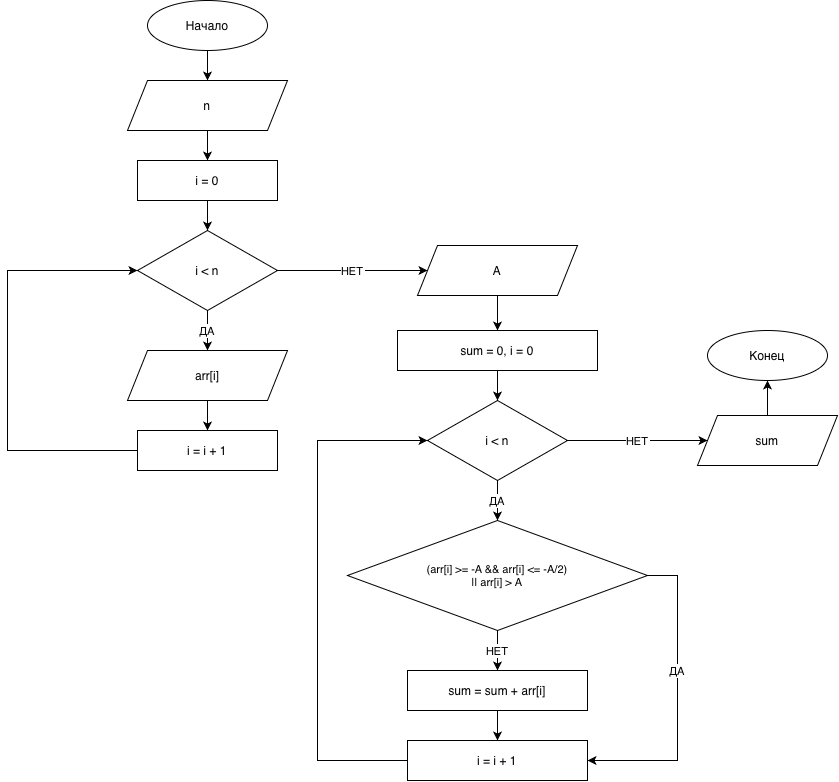

The diagram above was exported from draw.io. Its source (the exported page's mxGraphModel, read from the mxfile embedded in the PNG):
<mxGraphModel dx="1216" dy="823" grid="1" gridSize="10" guides="1" tooltips="1" connect="1" arrows="1" fold="1" page="1" pageScale="1" pageWidth="1150" pageHeight="880" math="0" shadow="0">
  <root>
    <mxCell id="0" />
    <mxCell id="1" parent="0" />
    <mxCell id="n1" parent="1" style="ellipse;whiteSpace=wrap;" value="Начало" vertex="1">
      <mxGeometry height="50" width="120" x="340" y="20" as="geometry" />
    </mxCell>
    <mxCell id="n2" parent="1" style="shape=parallelogram;perimeter=parallelogramPerimeter;whiteSpace=wrap;fixedSize=1;" value="n" vertex="1">
      <mxGeometry height="50" width="160" x="320" y="100" as="geometry" />
    </mxCell>
    <mxCell id="n3" parent="1" style="rounded=0;whiteSpace=wrap;" value="i = 0" vertex="1">
      <mxGeometry height="40" width="140" x="330" y="180" as="geometry" />
    </mxCell>
    <mxCell id="n4" parent="1" style="rhombus;whiteSpace=wrap;" value="i &lt; n" vertex="1">
      <mxGeometry height="80" width="140" x="330" y="250" as="geometry" />
    </mxCell>
    <mxCell id="n5" parent="1" style="shape=parallelogram;perimeter=parallelogramPerimeter;whiteSpace=wrap;fixedSize=1;" value="arr[i]" vertex="1">
      <mxGeometry height="50" width="160" x="320" y="370" as="geometry" />
    </mxCell>
    <mxCell id="n6" parent="1" style="rounded=0;whiteSpace=wrap;" value="i = i + 1" vertex="1">
      <mxGeometry height="40" width="140" x="330" y="450" as="geometry" />
    </mxCell>
    <mxCell id="n7" parent="1" style="shape=parallelogram;perimeter=parallelogramPerimeter;whiteSpace=wrap;fixedSize=1;" value="A" vertex="1">
      <mxGeometry height="50" width="160" x="610" y="265" as="geometry" />
    </mxCell>
    <mxCell id="n8" parent="1" style="rounded=0;whiteSpace=wrap;" value="sum = 0, i = 0" vertex="1">
      <mxGeometry height="40" width="200" x="590" y="350" as="geometry" />
    </mxCell>
    <mxCell id="n9" parent="1" style="rhombus;whiteSpace=wrap;" value="i &lt; n" vertex="1">
      <mxGeometry height="80" width="140" x="620" y="420" as="geometry" />
    </mxCell>
    <mxCell id="n10" parent="1" style="rhombus;whiteSpace=wrap;fontSize=11;" value="(arr[i] &gt;= -A &amp;&amp; arr[i] &lt;= -A/2)&#10;|| arr[i] &gt; A" vertex="1">
      <mxGeometry height="110" width="300" x="540" y="540" as="geometry" />
    </mxCell>
    <mxCell id="n11" parent="1" style="rounded=0;whiteSpace=wrap;" value="sum = sum + arr[i]" vertex="1">
      <mxGeometry height="40" width="180" x="600" y="690" as="geometry" />
    </mxCell>
    <mxCell id="n12" parent="1" style="rounded=0;whiteSpace=wrap;" value="i = i + 1" vertex="1">
      <mxGeometry height="40" width="180" x="600" y="760" as="geometry" />
    </mxCell>
    <mxCell id="n13" parent="1" style="shape=parallelogram;perimeter=parallelogramPerimeter;whiteSpace=wrap;fixedSize=1;" value="sum" vertex="1">
      <mxGeometry height="50" width="140" x="890" y="435" as="geometry" />
    </mxCell>
    <mxCell id="n14" parent="1" style="ellipse;whiteSpace=wrap;" value="Конец" vertex="1">
      <mxGeometry height="50" width="120" x="900" y="350" as="geometry" />
    </mxCell>
    <mxCell id="e1" edge="1" parent="1" source="n1" style="edgeStyle=orthogonalEdgeStyle;endArrow=classic;" target="n2">
      <mxGeometry relative="1" as="geometry" />
    </mxCell>
    <mxCell id="e2" edge="1" parent="1" source="n2" style="edgeStyle=orthogonalEdgeStyle;endArrow=classic;" target="n3">
      <mxGeometry relative="1" as="geometry" />
    </mxCell>
    <mxCell id="e3" edge="1" parent="1" source="n3" style="edgeStyle=orthogonalEdgeStyle;endArrow=classic;" target="n4">
      <mxGeometry relative="1" as="geometry" />
    </mxCell>
    <mxCell id="e4" edge="1" parent="1" source="n4" style="edgeStyle=orthogonalEdgeStyle;endArrow=classic;" target="n5" value="ДА">
      <mxGeometry relative="1" as="geometry" />
    </mxCell>
    <mxCell id="e5" edge="1" parent="1" source="n5" style="edgeStyle=orthogonalEdgeStyle;endArrow=classic;" target="n6">
      <mxGeometry relative="1" as="geometry" />
    </mxCell>
    <mxCell id="e6" edge="1" parent="1" source="n6" style="edgeStyle=orthogonalEdgeStyle;endArrow=classic;exitX=0;exitY=0.5;exitDx=0;exitDy=0;entryX=0;entryY=0.5;entryDx=0;entryDy=0;rounded=0;curved=0;" target="n4">
      <mxGeometry relative="1" as="geometry">
        <Array as="points">
          <mxPoint x="200" y="470" />
          <mxPoint x="200" y="290" />
        </Array>
      </mxGeometry>
    </mxCell>
    <mxCell id="e7" edge="1" parent="1" source="n4" style="edgeStyle=orthogonalEdgeStyle;endArrow=classic;exitX=1;exitY=0.5;exitDx=0;exitDy=0;entryX=0;entryY=0.5;entryDx=0;entryDy=0;" target="n7" value="НЕТ">
      <mxGeometry relative="1" as="geometry" />
    </mxCell>
    <mxCell id="e8" edge="1" parent="1" source="n7" style="edgeStyle=orthogonalEdgeStyle;endArrow=classic;" target="n8">
      <mxGeometry relative="1" as="geometry" />
    </mxCell>
    <mxCell id="e9" edge="1" parent="1" source="n8" style="edgeStyle=orthogonalEdgeStyle;endArrow=classic;" target="n9">
      <mxGeometry relative="1" as="geometry" />
    </mxCell>
    <mxCell id="e10" edge="1" parent="1" source="n9" style="edgeStyle=orthogonalEdgeStyle;endArrow=classic;" target="n10" value="ДА">
      <mxGeometry relative="1" as="geometry" />
    </mxCell>
    <mxCell id="e11" edge="1" parent="1" source="n10" style="edgeStyle=orthogonalEdgeStyle;endArrow=classic;" target="n11" value="НЕТ">
      <mxGeometry relative="1" as="geometry" />
    </mxCell>
    <mxCell id="e12" edge="1" parent="1" source="n11" style="edgeStyle=orthogonalEdgeStyle;endArrow=classic;" target="n12">
      <mxGeometry relative="1" as="geometry" />
    </mxCell>
    <mxCell id="e13" edge="1" parent="1" source="n12" style="edgeStyle=orthogonalEdgeStyle;endArrow=classic;exitX=0;exitY=0.5;exitDx=0;exitDy=0;entryX=0;entryY=0.5;entryDx=0;entryDy=0;rounded=0;curved=0;" target="n9">
      <mxGeometry relative="1" as="geometry">
        <Array as="points">
          <mxPoint x="510" y="780" />
          <mxPoint x="510" y="460" />
        </Array>
      </mxGeometry>
    </mxCell>
    <mxCell id="e14" edge="1" parent="1" source="n10" style="edgeStyle=orthogonalEdgeStyle;endArrow=classic;exitX=1;exitY=0.5;exitDx=0;exitDy=0;entryX=1;entryY=0.5;entryDx=0;entryDy=0;rounded=0;curved=0;" target="n12" value="ДА">
      <mxGeometry relative="1" x="-0.1803" as="geometry">
        <mxPoint as="offset" />
        <Array as="points">
          <mxPoint x="870" y="595" />
          <mxPoint x="870" y="780" />
        </Array>
      </mxGeometry>
    </mxCell>
    <mxCell id="e15" edge="1" parent="1" source="n9" style="edgeStyle=orthogonalEdgeStyle;endArrow=classic;exitX=1;exitY=0.5;exitDx=0;exitDy=0;entryX=0;entryY=0.5;entryDx=0;entryDy=0;" target="n13" value="НЕТ">
      <mxGeometry relative="1" as="geometry" />
    </mxCell>
    <mxCell id="e16" edge="1" parent="1" source="n13" style="edgeStyle=orthogonalEdgeStyle;endArrow=classic;" target="n14">
      <mxGeometry relative="1" as="geometry" />
    </mxCell>
  </root>
</mxGraphModel>